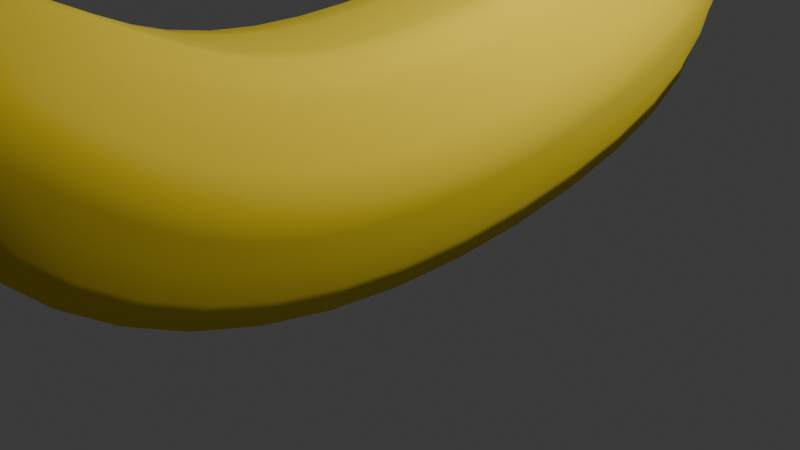 # Source: banana.blend  (saved by Blender 4.4.32; exported with 4.5.12 LTS)
import bpy
from mathutils import Matrix  # noqa: F401  (used for matrix-valued properties, if any)

bpy.ops.wm.read_factory_settings(use_empty=True)
scene = bpy.context.scene
scene.name = 'Scene'

# ---- collections
col_collection = bpy.data.collections.new('Collection'); scene.collection.children.link(col_collection)

# ---- materials (node trees are filled in below, after node groups)
mat_banana = bpy.data.materials.new('Banana')
mat_banana.alpha_threshold = 0.0
mat_banana.roughness = 0.5
mat_banana.line_color = (0.0, 0.0, 0.0, 1.0)

# ---- material node trees
mat_banana.use_nodes = True; mat_banana.node_tree.nodes.clear()
_N = mat_banana.node_tree.nodes; _L = mat_banana.node_tree.links
n0 = _N.new('ShaderNodeOutputMaterial'); n0.name = 'Material Output'; n0.location = (300, 300)
n1 = _N.new('ShaderNodeBsdfPrincipled'); n1.name = 'Principled BSDF'; n1.location = (10, 300)
n1.inputs[0].default_value = (0.9387, 0.7157, 0.05286, 1.0)
n1.inputs[2].default_value = 0.6
n1.inputs[3].default_value = 1.45
n1.inputs[7].default_value = 0.6
n1.inputs[8].default_value = 0.3
n1.inputs[9].default_value = (0.8, 0.6, 0.4)
n1.inputs[13].default_value = 0.45
n1.inputs[14].default_value = (0.9387, 0.7157, 0.05286, 1.0)
n1.inputs[24].default_value = 0.15
n1.inputs[26].default_value = (0.9387, 0.7157, 0.05286, 1.0)
_L.new(n1.outputs[0], n0.inputs[0])
n0.is_active_output = True

# ---- world
world_world = bpy.data.worlds.new('World'); scene.world = world_world
world_world.use_nodes = True; world_world.node_tree.nodes.clear()
_N = world_world.node_tree.nodes; _L = world_world.node_tree.links
n0 = _N.new('ShaderNodeOutputWorld'); n0.name = 'World Output'; n0.location = (300, 300)
n1 = _N.new('ShaderNodeBackground'); n1.name = 'Background'; n1.location = (10, 300)
n1.inputs[0].default_value = (0.05088, 0.05088, 0.05088, 1.0)
_L.new(n1.outputs[0], n0.inputs[0])
n0.is_active_output = True
world_world.color = (0.05088, 0.05088, 0.05088)
world_world.sun_shadow_jitter_overblur = 0.0

# ---- cameras
cam_camera = bpy.data.cameras.new('Camera')
cam_camera.clip_end = 100.0
cam_camera.ortho_scale = 7.314

# ---- lights
light_light = bpy.data.lights.new('Light', 'POINT')
light_light.energy = 1000.0
light_light.shadow_soft_size = 0.1

# ---- meshes
me_cube = bpy.data.meshes.new('Cube')
me_cube.from_pydata([(0.6921, 0.841, 1.265), (1.0, 1.0, -1.0), (0.3826, -1.159, 0.9551), (0.6904, -1.0, -0.6904), (-0.7126, 0.8617, 1.25), (-1.0, 1.0, -1.0), (-0.4031, -1.138, 0.9402), (-0.6904, -1.0, -0.6904), (0.9976, 3.624, 0.3558), (-1.002, 3.624, 0.3558), (0.6897, 2.289, 2.238), (-0.715, 2.31, 2.223), (0.9976, 5.97, 3.227), (-1.002, 5.97, 3.227), (0.6897, 3.972, 4.279), (-0.715, 3.993, 4.264), (0.7828, 6.684, 5.526), (-0.7876, 6.684, 5.526), (0.4749, 4.965, 5.969), (-0.5002, 4.986, 5.954), (0.4319, 6.387, 6.019), (-0.4367, 6.387, 6.019), (0.4319, 5.524, 6.118), (-0.4367, 5.524, 6.118), (0.4319, 6.493, 6.946), (-0.4367, 6.493, 6.946), (0.4319, 5.63, 7.044), (-0.4367, 5.63, 7.044), (0.5118, 6.587, 7.062), (-0.5166, 6.587, 7.062), (0.5118, 5.565, 7.179), (-0.5166, 5.565, 7.179), (0.5118, 6.594, 7.127), (-0.5166, 6.594, 7.127), (0.5118, 5.573, 7.244), (-0.5166, 5.573, 7.244), (-0.2482, -1.331, -0.2482), (-0.2482, -1.331, 0.2482), (0.2482, -1.331, 0.2482), (0.2482, -1.331, -0.2482), (-0.2482, -1.537, -0.2482), (-0.2482, -1.537, 0.2482), (0.2482, -1.537, 0.2482), (0.2482, -1.537, -0.2482), (1.246, 1.0, 0.1937), (-0.8746, -1.0, 0.1337), (0.9366, -1.0, 0.1337), (-1.184, 1.0, 0.1937), (1.244, 2.922, 1.321), (-1.187, 2.922, 1.321), (1.244, 4.872, 3.697), (-1.187, 4.872, 3.697), (1.029, 5.753, 5.632), (-0.9718, 5.753, 5.632), (0.4319, 5.872, 6.078), (-0.4367, 5.872, 6.078), (0.4319, 5.978, 7.005), (-0.4367, 5.978, 7.005), (0.5118, 5.977, 7.132), (-0.5166, 5.977, 7.132), (0.5118, 5.985, 7.197), (-0.5166, 5.985, 7.197), (-0.2482, -1.331, 0.04808), (0.2482, -1.331, 0.04808), (-0.2482, -1.537, 0.04808), (0.2482, -1.537, 0.04808)], [], [(0, 4, 6, 2), (46, 2, 38, 63), (45, 6, 4, 47), (5, 1, 3, 7), (44, 0, 2, 46), (44, 1, 8, 48), (8, 9, 13, 12), (47, 4, 11, 49), (1, 5, 9, 8), (4, 0, 10, 11), (12, 13, 17, 16), (11, 10, 14, 15), (48, 8, 12, 50), (49, 11, 15, 51), (19, 18, 22, 23), (15, 14, 18, 19), (50, 12, 16, 52), (51, 15, 19, 53), (55, 23, 27, 57), (52, 16, 20, 54), (53, 19, 23, 55), (16, 17, 21, 20), (24, 25, 29, 28), (20, 21, 25, 24), (23, 22, 26, 27), (54, 20, 24, 56), (31, 30, 34, 35), (27, 26, 30, 31), (56, 24, 28, 58), (57, 27, 31, 59), (61, 35, 34, 60), (58, 28, 32, 60), (59, 31, 35, 61), (28, 29, 33, 32), (38, 37, 41, 42), (45, 7, 36, 62), (7, 3, 39, 36), (2, 6, 37, 38), (65, 42, 41, 64), (62, 36, 40, 64), (36, 39, 43, 40), (63, 38, 42, 65), (39, 63, 65, 43), (37, 62, 64, 41), (43, 65, 64, 40), (6, 45, 62, 37), (29, 59, 61, 33), (30, 58, 60, 34), (33, 61, 60, 32), (25, 57, 59, 29), (26, 56, 58, 30), (22, 54, 56, 26), (17, 53, 55, 21), (18, 52, 54, 22), (21, 55, 57, 25), (13, 51, 53, 17), (14, 50, 52, 18), (9, 49, 51, 13), (10, 48, 50, 14), (5, 47, 49, 9), (0, 44, 48, 10), (1, 44, 46, 3), (7, 45, 47, 5), (3, 46, 63, 39)])
me_cube.polygons.foreach_set('use_smooth', [True] * 64)
_k = {(5, 7): 0.7, (0, 2): 0.7, (4, 6): 0.7, (1, 3): 0.7, (1, 8): 0.7, (0, 10): 0.7, (4, 11): 0.7, (5, 9): 0.7, (9, 13): 0.7, (8, 12): 0.7, (10, 14): 0.7, (11, 15): 0.7, (13, 17): 0.7, (12, 16): 0.7, (14, 18): 0.7, (15, 19): 0.7, (51, 53): 0.7, (50, 52): 0.7, (49, 51): 0.7, (48, 50): 0.7, (47, 49): 0.7, (44, 48): 0.7, (44, 46): 0.7, (45, 47): 0.7}
me_cube.attributes.new('crease_edge', 'FLOAT', 'EDGE').data.foreach_set('value', [_k.get((min(e.vertices), max(e.vertices)), 0.0) for e in me_cube.edges])
_uv = me_cube.uv_layers.new(name='UVMap')
_uv.uv.foreach_set('vector', [0.625, 0.5, 0.875, 0.5, 0.875, 0.75, 0.625, 0.75, 0.5242, 0.75, 0.625, 0.75, 0.625, 0.75, 0.5242, 0.75, 0.5242, 0.0, 0.625, 0.0, 0.625, 0.25, 0.5242, 0.25, 0.125, 0.5, 0.375, 0.5, 0.375, 0.75, 0.125, 0.75, 0.5242, 0.5, 0.625, 0.5, 0.625, 0.75, 0.5242, 0.75, 0.5242, 0.5, 0.375, 0.5, 0.375, 0.5, 0.5242, 0.5, 0.375, 0.5, 0.125, 0.5, 0.125, 0.5, 0.375, 0.5, 0.5242, 0.25, 0.625, 0.25, 0.625, 0.25, 0.5242, 0.25, 0.375, 0.5, 0.125, 0.5, 0.125, 0.5, 0.375, 0.5, 0.875, 0.5, 0.625, 0.5, 0.625, 0.5, 0.875, 0.5, 0.375, 0.5, 0.125, 0.5, 0.125, 0.5, 0.375, 0.5, 0.875, 0.5, 0.625, 0.5, 0.625, 0.5, 0.875, 0.5, 0.5242, 0.5, 0.375, 0.5, 0.375, 0.5, 0.5242, 0.5, 0.5242, 0.25, 0.625, 0.25, 0.625, 0.25, 0.5242, 0.25, 0.875, 0.5, 0.625, 0.5, 0.625, 0.5, 0.875, 0.5, 0.875, 0.5, 0.625, 0.5, 0.625, 0.5, 0.875, 0.5, 0.5242, 0.5, 0.375, 0.5, 0.375, 0.5, 0.5242, 0.5, 0.5242, 0.25, 0.625, 0.25, 0.625, 0.25, 0.5242, 0.25, 0.5242, 0.25, 0.625, 0.25, 0.625, 0.25, 0.5242, 0.25, 0.5242, 0.5, 0.375, 0.5, 0.375, 0.5, 0.5242, 0.5, 0.5242, 0.25, 0.625, 0.25, 0.625, 0.25, 0.5242, 0.25, 0.375, 0.5, 0.125, 0.5, 0.125, 0.5, 0.375, 0.5, 0.375, 0.5, 0.125, 0.5, 0.125, 0.5, 0.375, 0.5, 0.375, 0.5, 0.125, 0.5, 0.125, 0.5, 0.375, 0.5, 0.875, 0.5, 0.625, 0.5, 0.625, 0.5, 0.875, 0.5, 0.5242, 0.5, 0.375, 0.5, 0.375, 0.5, 0.5242, 0.5, 0.875, 0.5, 0.625, 0.5, 0.625, 0.5, 0.875, 0.5, 0.875, 0.5, 0.625, 0.5, 0.625, 0.5, 0.875, 0.5, 0.5242, 0.5, 0.375, 0.5, 0.375, 0.5, 0.5242, 0.5, 0.5242, 0.25, 0.625, 0.25, 0.625, 0.25, 0.5242, 0.25, 0.5242, 0.25, 0.625, 0.25, 0.625, 0.5, 0.5242, 0.5, 0.5242, 0.5, 0.375, 0.5, 0.375, 0.5, 0.5242, 0.5, 0.5242, 0.25, 0.625, 0.25, 0.625, 0.25, 0.5242, 0.25, 0.375, 0.5, 0.125, 0.5, 0.125, 0.5, 0.375, 0.5, 0.625, 0.75, 0.875, 0.75, 0.875, 0.75, 0.625, 0.75, 0.5242, 0.0, 0.375, 0.0, 0.375, 0.0, 0.5242, 0.0, 0.125, 0.75, 0.375, 0.75, 0.375, 0.75, 0.125, 0.75, 0.625, 0.75, 0.875, 0.75, 0.875, 0.75, 0.625, 0.75, 0.5242, 0.75, 0.625, 0.75, 0.625, 1.0, 0.5242, 1.0, 0.5242, 0.0, 0.375, 0.0, 0.375, 0.0, 0.5242, 0.0, 0.125, 0.75, 0.375, 0.75, 0.375, 0.75, 0.125, 0.75, 0.5242, 0.75, 0.625, 0.75, 0.625, 0.75, 0.5242, 0.75, 0.375, 0.75, 0.5242, 0.75, 0.5242, 0.75, 0.375, 0.75, 0.625, 0.0, 0.5242, 0.0, 0.5242, 0.0, 0.625, 0.0, 0.375, 0.75, 0.5242, 0.75, 0.5242, 1.0, 0.375, 1.0, 0.625, 0.0, 0.5242, 0.0, 0.5242, 0.0, 0.625, 0.0, 0.375, 0.25, 0.5242, 0.25, 0.5242, 0.25, 0.375, 0.25, 0.625, 0.5, 0.5242, 0.5, 0.5242, 0.5, 0.625, 0.5, 0.375, 0.25, 0.5242, 0.25, 0.5242, 0.5, 0.375, 0.5, 0.375, 0.25, 0.5242, 0.25, 0.5242, 0.25, 0.375, 0.25, 0.625, 0.5, 0.5242, 0.5, 0.5242, 0.5, 0.625, 0.5, 0.625, 0.5, 0.5242, 0.5, 0.5242, 0.5, 0.625, 0.5, 0.375, 0.25, 0.5242, 0.25, 0.5242, 0.25, 0.375, 0.25, 0.625, 0.5, 0.5242, 0.5, 0.5242, 0.5, 0.625, 0.5, 0.375, 0.25, 0.5242, 0.25, 0.5242, 0.25, 0.375, 0.25, 0.375, 0.25, 0.5242, 0.25, 0.5242, 0.25, 0.375, 0.25, 0.625, 0.5, 0.5242, 0.5, 0.5242, 0.5, 0.625, 0.5, 0.375, 0.25, 0.5242, 0.25, 0.5242, 0.25, 0.375, 0.25, 0.625, 0.5, 0.5242, 0.5, 0.5242, 0.5, 0.625, 0.5, 0.375, 0.25, 0.5242, 0.25, 0.5242, 0.25, 0.375, 0.25, 0.625, 0.5, 0.5242, 0.5, 0.5242, 0.5, 0.625, 0.5, 0.375, 0.5, 0.5242, 0.5, 0.5242, 0.75, 0.375, 0.75, 0.375, 0.0, 0.5242, 0.0, 0.5242, 0.25, 0.375, 0.25, 0.375, 0.75, 0.5242, 0.75, 0.5242, 0.75, 0.375, 0.75])
me_cube.materials.append(mat_banana)
me_cube.use_mirror_vertex_groups = False
me_cube.update()

# ---- objects
ob_cube = bpy.data.objects.new('Cube', me_cube)
ob_light = bpy.data.objects.new('Light', light_light)
ob_camera = bpy.data.objects.new('Camera', cam_camera)

# ---- transforms, parenting, visibility, modifiers, constraints
ob_cube.location = (4.307e-16, -3.982, 1.94)
ob_cube.rotation_euler = (5.533, -1.514e-16, 5.964e-17)
ob_cube.lock_rotations_4d = False
ob_cube.empty_display_type = 'ARROWS'
ob_cube.lineart.crease_threshold = 0.0
_m = ob_cube.modifiers.new('Subdivision', 'SUBSURF')
_m.levels = 2
ob_light.location = (4.076, 1.005, 5.904)
ob_light.rotation_euler = (0.6503, 0.05522, 1.866)
ob_light.lock_rotations_4d = False
ob_light.empty_display_type = 'ARROWS'
ob_light.color = (0.0, 0.0, 0.0, 0.0)
ob_light.lineart.crease_threshold = 0.0
ob_camera.location = (7.359, -6.926, 4.958)
ob_camera.rotation_euler = (1.109, 0.0, 0.8149)
ob_camera.lock_rotations_4d = False
ob_camera.empty_display_type = 'ARROWS'
ob_camera.color = (0.0, 0.0, 0.0, 0.0)
ob_camera.display_type = 'WIRE'
ob_camera.lineart.crease_threshold = 0.0

# ---- collection membership
col_collection.objects.link(ob_cube)
col_collection.objects.link(ob_light)
col_collection.objects.link(ob_camera)

# ---- scene / render settings (as saved in the file)
scene.camera = ob_camera
scene.frame_start = 1; scene.frame_end = 250; scene.frame_set(1)
scene.render.engine = 'BLENDER_EEVEE_NEXT'
bpy.context.view_layer.update()
